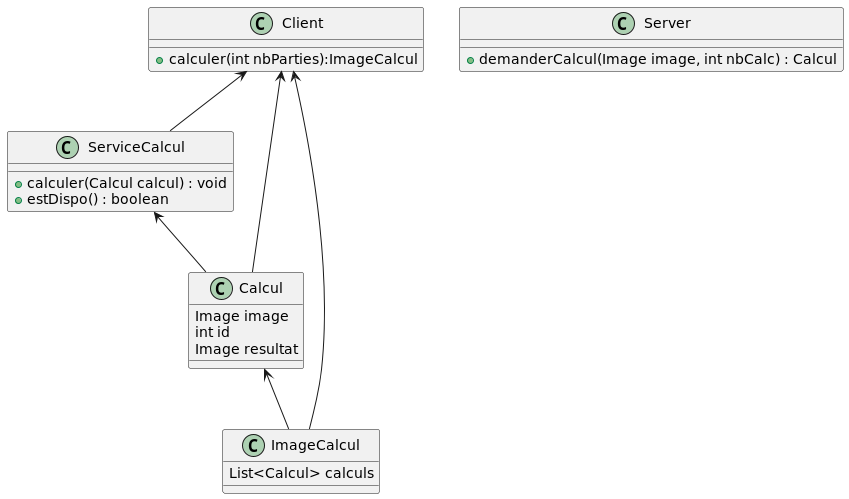

The diagram above was rendered by PlantUML. Its source (embedded in the PNG):
@startuml
'https://plantuml.com/class-diagram

class Client {
    +calculer(int nbParties):ImageCalcul
}

class ServiceCalcul {
    +calculer(Calcul calcul) : void
    +estDispo() : boolean
}

class ImageCalcul {
    List<Calcul> calculs
}

class Calcul {
    Image image
    int id
    Image resultat
}

class Server {
    +demanderCalcul(Image image, int nbCalc) : Calcul
}

ServiceCalcul <-- Calcul
Client <-- ServiceCalcul
Client <-- ImageCalcul
Client <-- Calcul
Calcul <-- ImageCalcul


@enduml